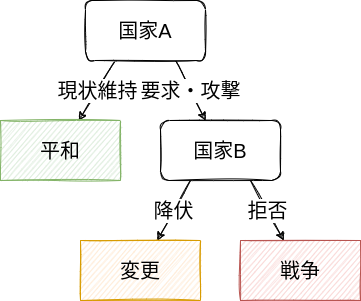

The diagram above was exported from draw.io. Its source (the exported page's mxGraphModel, read from the mxfile embedded in the PNG):
<mxGraphModel dx="1386" dy="773" grid="1" gridSize="10" guides="1" tooltips="1" connect="1" arrows="1" fold="1" page="1" pageScale="1" pageWidth="850" pageHeight="1100" math="0" shadow="0">
  <root>
    <mxCell id="0" />
    <mxCell id="1" parent="0" />
    <mxCell id="12" value="現状維持" style="edgeStyle=none;html=1;exitX=0.25;exitY=1;exitDx=0;exitDy=0;fontSize=20;sketch=1;" parent="1" source="14" target="15" edge="1">
      <mxGeometry relative="1" as="geometry" />
    </mxCell>
    <mxCell id="13" value="要求・攻撃" style="edgeStyle=none;sketch=1;html=1;exitX=0.75;exitY=1;exitDx=0;exitDy=0;fontSize=20;" parent="1" source="14" target="18" edge="1">
      <mxGeometry relative="1" as="geometry" />
    </mxCell>
    <mxCell id="14" value="&lt;font style=&quot;font-size: 20px&quot;&gt;国家A&lt;/font&gt;" style="whiteSpace=wrap;html=1;sketch=1;rounded=1;" parent="1" vertex="1">
      <mxGeometry x="125" y="40" width="120" height="60" as="geometry" />
    </mxCell>
    <mxCell id="15" value="平和" style="whiteSpace=wrap;html=1;rounded=0;sketch=1;fontSize=20;fillColor=#d5e8d4;strokeColor=#82b366;" parent="1" vertex="1">
      <mxGeometry x="40" y="160" width="120" height="60" as="geometry" />
    </mxCell>
    <mxCell id="16" value="降伏" style="edgeStyle=none;sketch=1;html=1;exitX=0.25;exitY=1;exitDx=0;exitDy=0;fontSize=20;" parent="1" source="18" target="26" edge="1">
      <mxGeometry relative="1" as="geometry">
        <mxPoint x="196.66666666666674" y="280" as="targetPoint" />
      </mxGeometry>
    </mxCell>
    <mxCell id="17" value="拒否" style="edgeStyle=none;sketch=1;html=1;exitX=0.75;exitY=1;exitDx=0;exitDy=0;fontSize=20;" parent="1" source="18" target="27" edge="1">
      <mxGeometry relative="1" as="geometry">
        <mxPoint x="323.33333333333326" y="280" as="targetPoint" />
      </mxGeometry>
    </mxCell>
    <mxCell id="18" value="&lt;font style=&quot;font-size: 20px&quot;&gt;国家B&lt;/font&gt;" style="whiteSpace=wrap;html=1;sketch=1;rounded=1;" parent="1" vertex="1">
      <mxGeometry x="200" y="160" width="120" height="60" as="geometry" />
    </mxCell>
    <mxCell id="26" value="変更" style="whiteSpace=wrap;html=1;rounded=0;sketch=1;fontSize=20;fillColor=#ffe6cc;strokeColor=#d79b00;" parent="1" vertex="1">
      <mxGeometry x="120" y="280" width="120" height="60" as="geometry" />
    </mxCell>
    <mxCell id="27" value="戦争" style="whiteSpace=wrap;html=1;rounded=0;sketch=1;fontSize=20;fillColor=#f8cecc;strokeColor=#b85450;" parent="1" vertex="1">
      <mxGeometry x="280" y="280" width="120" height="60" as="geometry" />
    </mxCell>
  </root>
</mxGraphModel>